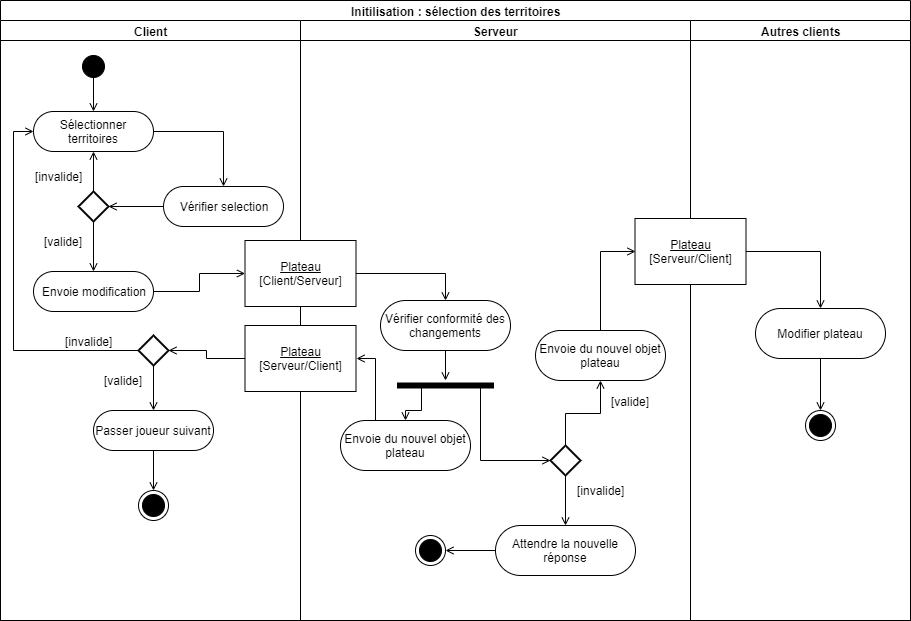

The diagram above was exported from draw.io. Its source (the exported page's mxGraphModel, read from the mxfile embedded in the PNG):
<mxGraphModel dx="1108" dy="439" grid="1" gridSize="10" guides="1" tooltips="1" connect="1" arrows="1" fold="1" page="1" pageScale="1" pageWidth="827" pageHeight="1169" math="0" shadow="0">
  <root>
    <mxCell id="0" />
    <mxCell id="1" parent="0" />
    <mxCell id="adQAmXJcVI-NTSl3kuKa-6" value="Initilisation : sélection des territoires" style="swimlane;html=1;childLayout=stackLayout;resizeParent=1;resizeParentMax=0;startSize=20;" parent="1" vertex="1">
      <mxGeometry x="20" y="20" width="910" height="620" as="geometry" />
    </mxCell>
    <mxCell id="adQAmXJcVI-NTSl3kuKa-7" value="Client" style="swimlane;html=1;startSize=20;" parent="adQAmXJcVI-NTSl3kuKa-6" vertex="1">
      <mxGeometry y="20" width="300" height="600" as="geometry" />
    </mxCell>
    <mxCell id="adQAmXJcVI-NTSl3kuKa-25" style="edgeStyle=orthogonalEdgeStyle;rounded=0;orthogonalLoop=1;jettySize=auto;html=1;exitX=0.501;exitY=0.881;exitDx=0;exitDy=0;exitPerimeter=0;endArrow=open;endFill=0;" parent="adQAmXJcVI-NTSl3kuKa-7" source="adQAmXJcVI-NTSl3kuKa-16" target="adQAmXJcVI-NTSl3kuKa-23" edge="1">
      <mxGeometry relative="1" as="geometry" />
    </mxCell>
    <mxCell id="adQAmXJcVI-NTSl3kuKa-16" value="" style="ellipse;html=1;shape=startState;fillColor=#000000;strokeColor=#000000;" parent="adQAmXJcVI-NTSl3kuKa-7" vertex="1">
      <mxGeometry x="78" y="31" width="30" height="30" as="geometry" />
    </mxCell>
    <mxCell id="adQAmXJcVI-NTSl3kuKa-23" value="Sélectionner territoires" style="shape=ext;rounded=1;html=1;whiteSpace=wrap;strokeColor=#000000;arcSize=50;" parent="adQAmXJcVI-NTSl3kuKa-7" vertex="1">
      <mxGeometry x="33" y="91" width="120" height="40" as="geometry" />
    </mxCell>
    <mxCell id="adQAmXJcVI-NTSl3kuKa-30" style="edgeStyle=orthogonalEdgeStyle;rounded=0;orthogonalLoop=1;jettySize=auto;html=1;exitX=0;exitY=0.5;exitDx=0;exitDy=0;entryX=1;entryY=0.5;entryDx=0;entryDy=0;entryPerimeter=0;endArrow=open;endFill=0;" parent="adQAmXJcVI-NTSl3kuKa-7" source="adQAmXJcVI-NTSl3kuKa-26" target="adQAmXJcVI-NTSl3kuKa-28" edge="1">
      <mxGeometry relative="1" as="geometry" />
    </mxCell>
    <mxCell id="adQAmXJcVI-NTSl3kuKa-26" value="Vérifier selection" style="shape=ext;rounded=1;html=1;whiteSpace=wrap;strokeColor=#000000;arcSize=50;" parent="adQAmXJcVI-NTSl3kuKa-7" vertex="1">
      <mxGeometry x="163" y="166" width="120" height="40" as="geometry" />
    </mxCell>
    <mxCell id="adQAmXJcVI-NTSl3kuKa-27" style="edgeStyle=orthogonalEdgeStyle;rounded=0;orthogonalLoop=1;jettySize=auto;html=1;entryX=0.5;entryY=0;entryDx=0;entryDy=0;exitX=1;exitY=0.5;exitDx=0;exitDy=0;endArrow=open;endFill=0;" parent="adQAmXJcVI-NTSl3kuKa-7" source="adQAmXJcVI-NTSl3kuKa-23" target="adQAmXJcVI-NTSl3kuKa-26" edge="1">
      <mxGeometry relative="1" as="geometry">
        <mxPoint x="203" y="151" as="targetPoint" />
      </mxGeometry>
    </mxCell>
    <mxCell id="adQAmXJcVI-NTSl3kuKa-29" style="edgeStyle=orthogonalEdgeStyle;rounded=0;orthogonalLoop=1;jettySize=auto;html=1;entryX=0.5;entryY=1;entryDx=0;entryDy=0;endArrow=open;endFill=0;" parent="adQAmXJcVI-NTSl3kuKa-7" source="adQAmXJcVI-NTSl3kuKa-28" target="adQAmXJcVI-NTSl3kuKa-23" edge="1">
      <mxGeometry relative="1" as="geometry" />
    </mxCell>
    <mxCell id="adQAmXJcVI-NTSl3kuKa-33" style="edgeStyle=orthogonalEdgeStyle;rounded=0;orthogonalLoop=1;jettySize=auto;html=1;endArrow=open;endFill=0;" parent="adQAmXJcVI-NTSl3kuKa-7" source="adQAmXJcVI-NTSl3kuKa-28" target="adQAmXJcVI-NTSl3kuKa-32" edge="1">
      <mxGeometry relative="1" as="geometry" />
    </mxCell>
    <mxCell id="adQAmXJcVI-NTSl3kuKa-28" value="" style="strokeWidth=2;html=1;shape=mxgraph.flowchart.decision;whiteSpace=wrap;" parent="adQAmXJcVI-NTSl3kuKa-7" vertex="1">
      <mxGeometry x="78" y="171" width="30" height="30" as="geometry" />
    </mxCell>
    <mxCell id="adQAmXJcVI-NTSl3kuKa-31" value="[invalide]" style="text;html=1;align=center;verticalAlign=middle;resizable=0;points=[];;autosize=1;" parent="adQAmXJcVI-NTSl3kuKa-7" vertex="1">
      <mxGeometry x="23" y="146" width="70" height="20" as="geometry" />
    </mxCell>
    <mxCell id="adQAmXJcVI-NTSl3kuKa-32" value="Envoie modification" style="shape=ext;rounded=1;html=1;whiteSpace=wrap;strokeColor=#000000;arcSize=50;" parent="adQAmXJcVI-NTSl3kuKa-7" vertex="1">
      <mxGeometry x="33" y="251" width="120" height="40" as="geometry" />
    </mxCell>
    <mxCell id="adQAmXJcVI-NTSl3kuKa-34" value="[valide]" style="text;html=1;align=center;verticalAlign=middle;resizable=0;points=[];;autosize=1;" parent="adQAmXJcVI-NTSl3kuKa-7" vertex="1">
      <mxGeometry x="33" y="211" width="60" height="20" as="geometry" />
    </mxCell>
    <mxCell id="08sEMdEqrlqM9WQTmDLg-70" style="edgeStyle=orthogonalEdgeStyle;rounded=0;orthogonalLoop=1;jettySize=auto;html=1;entryX=0;entryY=0.5;entryDx=0;entryDy=0;endArrow=open;endFill=0;strokeColor=#000000;" parent="adQAmXJcVI-NTSl3kuKa-7" source="08sEMdEqrlqM9WQTmDLg-68" target="adQAmXJcVI-NTSl3kuKa-23" edge="1">
      <mxGeometry relative="1" as="geometry">
        <Array as="points">
          <mxPoint x="13" y="330" />
          <mxPoint x="13" y="111" />
        </Array>
      </mxGeometry>
    </mxCell>
    <mxCell id="08sEMdEqrlqM9WQTmDLg-78" style="edgeStyle=orthogonalEdgeStyle;rounded=0;orthogonalLoop=1;jettySize=auto;html=1;exitX=0.5;exitY=1;exitDx=0;exitDy=0;exitPerimeter=0;entryX=0.5;entryY=0;entryDx=0;entryDy=0;endArrow=open;endFill=0;strokeColor=#000000;" parent="adQAmXJcVI-NTSl3kuKa-7" source="08sEMdEqrlqM9WQTmDLg-68" target="08sEMdEqrlqM9WQTmDLg-77" edge="1">
      <mxGeometry relative="1" as="geometry" />
    </mxCell>
    <mxCell id="08sEMdEqrlqM9WQTmDLg-68" value="" style="strokeWidth=2;html=1;shape=mxgraph.flowchart.decision;whiteSpace=wrap;" parent="adQAmXJcVI-NTSl3kuKa-7" vertex="1">
      <mxGeometry x="138" y="315" width="30" height="30" as="geometry" />
    </mxCell>
    <mxCell id="08sEMdEqrlqM9WQTmDLg-71" value="[invalide]" style="text;html=1;align=center;verticalAlign=middle;resizable=0;points=[];;autosize=1;" parent="adQAmXJcVI-NTSl3kuKa-7" vertex="1">
      <mxGeometry x="58" y="311" width="60" height="20" as="geometry" />
    </mxCell>
    <mxCell id="08sEMdEqrlqM9WQTmDLg-72" value="" style="ellipse;html=1;shape=endState;fillColor=#000000;strokeColor=#000000;" parent="adQAmXJcVI-NTSl3kuKa-7" vertex="1">
      <mxGeometry x="138" y="470" width="30" height="30" as="geometry" />
    </mxCell>
    <mxCell id="08sEMdEqrlqM9WQTmDLg-74" value="[valide]" style="text;html=1;align=center;verticalAlign=middle;resizable=0;points=[];;autosize=1;" parent="adQAmXJcVI-NTSl3kuKa-7" vertex="1">
      <mxGeometry x="93" y="350" width="60" height="20" as="geometry" />
    </mxCell>
    <mxCell id="08sEMdEqrlqM9WQTmDLg-79" style="edgeStyle=orthogonalEdgeStyle;rounded=0;orthogonalLoop=1;jettySize=auto;html=1;endArrow=open;endFill=0;strokeColor=#000000;" parent="adQAmXJcVI-NTSl3kuKa-7" source="08sEMdEqrlqM9WQTmDLg-77" target="08sEMdEqrlqM9WQTmDLg-72" edge="1">
      <mxGeometry relative="1" as="geometry" />
    </mxCell>
    <mxCell id="08sEMdEqrlqM9WQTmDLg-77" value="Passer joueur suivant" style="shape=ext;rounded=1;html=1;whiteSpace=wrap;strokeColor=#000000;arcSize=50;" parent="adQAmXJcVI-NTSl3kuKa-7" vertex="1">
      <mxGeometry x="93" y="390" width="120" height="40" as="geometry" />
    </mxCell>
    <mxCell id="adQAmXJcVI-NTSl3kuKa-8" value="Serveur" style="swimlane;html=1;startSize=20;" parent="adQAmXJcVI-NTSl3kuKa-6" vertex="1">
      <mxGeometry x="300" y="20" width="390" height="600" as="geometry" />
    </mxCell>
    <mxCell id="08sEMdEqrlqM9WQTmDLg-43" style="edgeStyle=orthogonalEdgeStyle;rounded=0;orthogonalLoop=1;jettySize=auto;html=1;endArrow=open;endFill=0;strokeColor=#000000;" parent="adQAmXJcVI-NTSl3kuKa-8" source="08sEMdEqrlqM9WQTmDLg-1" target="08sEMdEqrlqM9WQTmDLg-27" edge="1">
      <mxGeometry relative="1" as="geometry" />
    </mxCell>
    <mxCell id="08sEMdEqrlqM9WQTmDLg-1" value="Vérifier conformité des changements" style="shape=ext;rounded=1;html=1;whiteSpace=wrap;strokeColor=#000000;arcSize=50;" parent="adQAmXJcVI-NTSl3kuKa-8" vertex="1">
      <mxGeometry x="80" y="280" width="130" height="50" as="geometry" />
    </mxCell>
    <mxCell id="08sEMdEqrlqM9WQTmDLg-32" value="&lt;div&gt;&lt;u&gt;Plateau&lt;/u&gt;&lt;/div&gt;&lt;div&gt;[Serveur/Client]&lt;br&gt;&lt;/div&gt;" style="whiteSpace=wrap;html=1;strokeColor=#000000;" parent="adQAmXJcVI-NTSl3kuKa-8" vertex="1">
      <mxGeometry x="-55.5" y="305" width="111" height="66" as="geometry" />
    </mxCell>
    <mxCell id="08sEMdEqrlqM9WQTmDLg-45" style="edgeStyle=orthogonalEdgeStyle;rounded=0;orthogonalLoop=1;jettySize=auto;html=1;exitX=0.25;exitY=0.5;exitDx=0;exitDy=0;exitPerimeter=0;endArrow=open;endFill=0;strokeColor=#000000;" parent="adQAmXJcVI-NTSl3kuKa-8" source="08sEMdEqrlqM9WQTmDLg-27" target="08sEMdEqrlqM9WQTmDLg-20" edge="1">
      <mxGeometry relative="1" as="geometry" />
    </mxCell>
    <mxCell id="08sEMdEqrlqM9WQTmDLg-75" style="edgeStyle=orthogonalEdgeStyle;rounded=0;orthogonalLoop=1;jettySize=auto;html=1;exitX=0.75;exitY=0.5;exitDx=0;exitDy=0;exitPerimeter=0;entryX=0;entryY=0.5;entryDx=0;entryDy=0;entryPerimeter=0;endArrow=open;endFill=0;strokeColor=#000000;" parent="adQAmXJcVI-NTSl3kuKa-8" source="08sEMdEqrlqM9WQTmDLg-27" target="08sEMdEqrlqM9WQTmDLg-55" edge="1">
      <mxGeometry relative="1" as="geometry">
        <Array as="points">
          <mxPoint x="180" y="365" />
          <mxPoint x="180" y="440" />
        </Array>
      </mxGeometry>
    </mxCell>
    <mxCell id="08sEMdEqrlqM9WQTmDLg-27" value="" style="shape=line;html=1;strokeWidth=6;strokeColor=#000000;" parent="adQAmXJcVI-NTSl3kuKa-8" vertex="1">
      <mxGeometry x="96.5" y="360" width="97" height="10" as="geometry" />
    </mxCell>
    <mxCell id="08sEMdEqrlqM9WQTmDLg-66" style="edgeStyle=orthogonalEdgeStyle;rounded=0;orthogonalLoop=1;jettySize=auto;html=1;exitX=0.25;exitY=0;exitDx=0;exitDy=0;entryX=1;entryY=0.5;entryDx=0;entryDy=0;endArrow=open;endFill=0;strokeColor=#000000;" parent="adQAmXJcVI-NTSl3kuKa-8" source="08sEMdEqrlqM9WQTmDLg-20" target="08sEMdEqrlqM9WQTmDLg-32" edge="1">
      <mxGeometry relative="1" as="geometry">
        <Array as="points">
          <mxPoint x="75" y="400" />
          <mxPoint x="75" y="338" />
        </Array>
      </mxGeometry>
    </mxCell>
    <mxCell id="08sEMdEqrlqM9WQTmDLg-20" value="Envoie du nouvel objet plateau" style="shape=ext;rounded=1;html=1;whiteSpace=wrap;strokeColor=#000000;arcSize=50;" parent="adQAmXJcVI-NTSl3kuKa-8" vertex="1">
      <mxGeometry x="40" y="400" width="130" height="50" as="geometry" />
    </mxCell>
    <mxCell id="08sEMdEqrlqM9WQTmDLg-60" style="edgeStyle=orthogonalEdgeStyle;rounded=0;orthogonalLoop=1;jettySize=auto;html=1;endArrow=open;endFill=0;strokeColor=#000000;" parent="adQAmXJcVI-NTSl3kuKa-8" source="08sEMdEqrlqM9WQTmDLg-55" target="08sEMdEqrlqM9WQTmDLg-59" edge="1">
      <mxGeometry relative="1" as="geometry" />
    </mxCell>
    <mxCell id="08sEMdEqrlqM9WQTmDLg-82" style="edgeStyle=orthogonalEdgeStyle;rounded=0;orthogonalLoop=1;jettySize=auto;html=1;entryX=0.5;entryY=1;entryDx=0;entryDy=0;endArrow=open;endFill=0;strokeColor=#000000;" parent="adQAmXJcVI-NTSl3kuKa-8" source="08sEMdEqrlqM9WQTmDLg-55" target="08sEMdEqrlqM9WQTmDLg-81" edge="1">
      <mxGeometry relative="1" as="geometry" />
    </mxCell>
    <mxCell id="08sEMdEqrlqM9WQTmDLg-55" value="" style="strokeWidth=2;html=1;shape=mxgraph.flowchart.decision;whiteSpace=wrap;" parent="adQAmXJcVI-NTSl3kuKa-8" vertex="1">
      <mxGeometry x="250" y="425" width="30" height="30" as="geometry" />
    </mxCell>
    <mxCell id="08sEMdEqrlqM9WQTmDLg-62" style="edgeStyle=orthogonalEdgeStyle;rounded=0;orthogonalLoop=1;jettySize=auto;html=1;entryX=1;entryY=0.5;entryDx=0;entryDy=0;endArrow=open;endFill=0;strokeColor=#000000;" parent="adQAmXJcVI-NTSl3kuKa-8" source="08sEMdEqrlqM9WQTmDLg-59" target="08sEMdEqrlqM9WQTmDLg-61" edge="1">
      <mxGeometry relative="1" as="geometry" />
    </mxCell>
    <mxCell id="08sEMdEqrlqM9WQTmDLg-59" value="Attendre la nouvelle réponse" style="shape=ext;rounded=1;html=1;whiteSpace=wrap;strokeColor=#000000;arcSize=50;" parent="adQAmXJcVI-NTSl3kuKa-8" vertex="1">
      <mxGeometry x="195" y="505" width="140" height="50" as="geometry" />
    </mxCell>
    <mxCell id="08sEMdEqrlqM9WQTmDLg-61" value="" style="ellipse;html=1;shape=endState;fillColor=#000000;strokeColor=#000000;" parent="adQAmXJcVI-NTSl3kuKa-8" vertex="1">
      <mxGeometry x="115" y="515" width="30" height="30" as="geometry" />
    </mxCell>
    <mxCell id="08sEMdEqrlqM9WQTmDLg-63" value="[invalide]" style="text;html=1;align=center;verticalAlign=middle;resizable=0;points=[];;autosize=1;" parent="adQAmXJcVI-NTSl3kuKa-8" vertex="1">
      <mxGeometry x="265" y="460" width="70" height="20" as="geometry" />
    </mxCell>
    <mxCell id="adQAmXJcVI-NTSl3kuKa-35" value="&lt;div&gt;&lt;u&gt;Plateau&lt;/u&gt;&lt;/div&gt;&lt;div&gt;[Client/Serveur]&lt;br&gt;&lt;/div&gt;" style="whiteSpace=wrap;html=1;strokeColor=#000000;" parent="adQAmXJcVI-NTSl3kuKa-8" vertex="1">
      <mxGeometry x="-55.5" y="220" width="111" height="66" as="geometry" />
    </mxCell>
    <mxCell id="08sEMdEqrlqM9WQTmDLg-41" style="edgeStyle=orthogonalEdgeStyle;rounded=0;orthogonalLoop=1;jettySize=auto;html=1;endArrow=open;endFill=0;strokeColor=#000000;" parent="adQAmXJcVI-NTSl3kuKa-8" source="adQAmXJcVI-NTSl3kuKa-35" target="08sEMdEqrlqM9WQTmDLg-1" edge="1">
      <mxGeometry relative="1" as="geometry">
        <Array as="points">
          <mxPoint x="145" y="253" />
        </Array>
      </mxGeometry>
    </mxCell>
    <mxCell id="08sEMdEqrlqM9WQTmDLg-81" value="Envoie du nouvel objet plateau" style="shape=ext;rounded=1;html=1;whiteSpace=wrap;strokeColor=#000000;arcSize=50;" parent="adQAmXJcVI-NTSl3kuKa-8" vertex="1">
      <mxGeometry x="235" y="310" width="130" height="50" as="geometry" />
    </mxCell>
    <mxCell id="08sEMdEqrlqM9WQTmDLg-83" value="[valide]" style="text;html=1;align=center;verticalAlign=middle;resizable=0;points=[];;autosize=1;" parent="adQAmXJcVI-NTSl3kuKa-8" vertex="1">
      <mxGeometry x="300" y="371" width="60" height="20" as="geometry" />
    </mxCell>
    <mxCell id="adQAmXJcVI-NTSl3kuKa-9" value="Autres clients" style="swimlane;html=1;startSize=20;" parent="adQAmXJcVI-NTSl3kuKa-6" vertex="1">
      <mxGeometry x="690" y="20" width="220" height="600" as="geometry" />
    </mxCell>
    <mxCell id="08sEMdEqrlqM9WQTmDLg-87" style="edgeStyle=orthogonalEdgeStyle;rounded=0;orthogonalLoop=1;jettySize=auto;html=1;endArrow=open;endFill=0;strokeColor=#000000;" parent="adQAmXJcVI-NTSl3kuKa-9" source="08sEMdEqrlqM9WQTmDLg-84" target="08sEMdEqrlqM9WQTmDLg-86" edge="1">
      <mxGeometry relative="1" as="geometry" />
    </mxCell>
    <mxCell id="08sEMdEqrlqM9WQTmDLg-84" value="&lt;div&gt;&lt;u&gt;Plateau&lt;/u&gt;&lt;/div&gt;&lt;div&gt;[Serveur/Client]&lt;br&gt;&lt;/div&gt;" style="whiteSpace=wrap;html=1;strokeColor=#000000;" parent="adQAmXJcVI-NTSl3kuKa-9" vertex="1">
      <mxGeometry x="-55.5" y="198" width="111" height="66" as="geometry" />
    </mxCell>
    <mxCell id="08sEMdEqrlqM9WQTmDLg-89" style="edgeStyle=orthogonalEdgeStyle;rounded=0;orthogonalLoop=1;jettySize=auto;html=1;entryX=0.5;entryY=0;entryDx=0;entryDy=0;endArrow=open;endFill=0;strokeColor=#000000;" parent="adQAmXJcVI-NTSl3kuKa-9" source="08sEMdEqrlqM9WQTmDLg-86" target="08sEMdEqrlqM9WQTmDLg-88" edge="1">
      <mxGeometry relative="1" as="geometry" />
    </mxCell>
    <mxCell id="08sEMdEqrlqM9WQTmDLg-86" value="Modifier plateau" style="shape=ext;rounded=1;html=1;whiteSpace=wrap;strokeColor=#000000;arcSize=50;" parent="adQAmXJcVI-NTSl3kuKa-9" vertex="1">
      <mxGeometry x="65" y="288" width="130" height="50" as="geometry" />
    </mxCell>
    <mxCell id="08sEMdEqrlqM9WQTmDLg-88" value="" style="ellipse;html=1;shape=endState;fillColor=#000000;strokeColor=#000000;" parent="adQAmXJcVI-NTSl3kuKa-9" vertex="1">
      <mxGeometry x="115" y="390" width="30" height="30" as="geometry" />
    </mxCell>
    <mxCell id="08sEMdEqrlqM9WQTmDLg-37" style="edgeStyle=orthogonalEdgeStyle;rounded=0;orthogonalLoop=1;jettySize=auto;html=1;endArrow=open;endFill=0;strokeColor=#000000;" parent="adQAmXJcVI-NTSl3kuKa-6" source="adQAmXJcVI-NTSl3kuKa-32" target="adQAmXJcVI-NTSl3kuKa-35" edge="1">
      <mxGeometry relative="1" as="geometry" />
    </mxCell>
    <mxCell id="08sEMdEqrlqM9WQTmDLg-69" style="edgeStyle=orthogonalEdgeStyle;rounded=0;orthogonalLoop=1;jettySize=auto;html=1;entryX=1;entryY=0.5;entryDx=0;entryDy=0;entryPerimeter=0;endArrow=open;endFill=0;strokeColor=#000000;" parent="adQAmXJcVI-NTSl3kuKa-6" source="08sEMdEqrlqM9WQTmDLg-32" target="08sEMdEqrlqM9WQTmDLg-68" edge="1">
      <mxGeometry relative="1" as="geometry" />
    </mxCell>
    <mxCell id="08sEMdEqrlqM9WQTmDLg-85" style="edgeStyle=orthogonalEdgeStyle;rounded=0;orthogonalLoop=1;jettySize=auto;html=1;exitX=0.5;exitY=0;exitDx=0;exitDy=0;entryX=0;entryY=0.5;entryDx=0;entryDy=0;endArrow=open;endFill=0;strokeColor=#000000;" parent="adQAmXJcVI-NTSl3kuKa-6" source="08sEMdEqrlqM9WQTmDLg-81" target="08sEMdEqrlqM9WQTmDLg-84" edge="1">
      <mxGeometry relative="1" as="geometry" />
    </mxCell>
  </root>
</mxGraphModel>